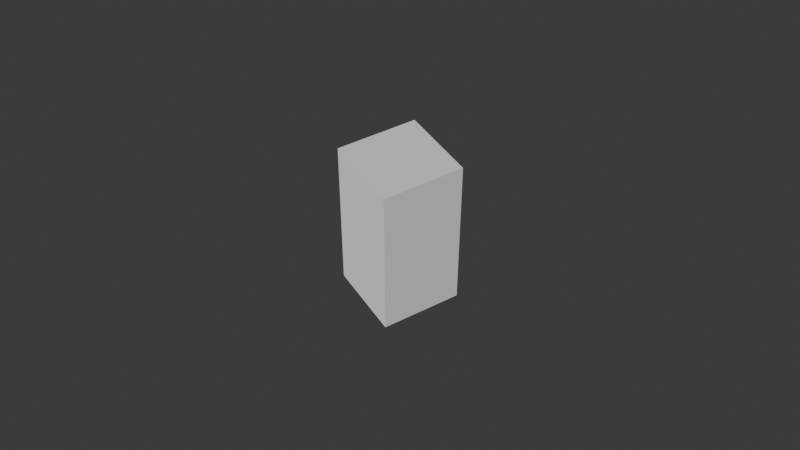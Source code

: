# Source: Agent.blend  (saved by Blender 5.0.119; exported with 4.5.12 LTS)
import bpy
from mathutils import Matrix  # noqa: F401  (used for matrix-valued properties, if any)

bpy.ops.wm.read_factory_settings(use_empty=True)
scene = bpy.context.scene
scene.name = 'Scene'

# ---- collections
col_game_assets = bpy.data.collections.new('Game_Assets'); scene.collection.children.link(col_game_assets)

# ---- world
world_world = bpy.data.worlds.new('World'); scene.world = world_world
world_world.use_nodes = True; world_world.node_tree.nodes.clear()
_N = world_world.node_tree.nodes; _L = world_world.node_tree.links
n0 = _N.new('ShaderNodeOutputWorld'); n0.name = 'World Output'; n0.location = (200, 100)
n1 = _N.new('ShaderNodeBackground'); n1.name = 'Background'; n1.location = (-200, 100)
n1.inputs[0].default_value = (0.05088, 0.05088, 0.05088, 1.0)
_L.new(n1.outputs[0], n0.inputs[0])
n0.is_active_output = True
world_world.color = (0.05088, 0.05088, 0.05088)
world_world.sun_shadow_jitter_overblur = 0.0

# ---- cameras
cam_camera = bpy.data.cameras.new('Camera')

# ---- meshes
me_cube = bpy.data.meshes.new('Cube')
me_cube.from_pydata([(0.25, 0.25, -0.5), (0.25, 0.25, 0.5), (0.25, 0.25, -0.5), (0.25, 0.25, 0.5), (0.25, -0.25, -0.5), (0.25, -0.25, 0.5), (-0.25, 0.25, -0.5), (-0.25, 0.25, 0.5), (-0.25, 0.25, -0.5), (-0.25, 0.25, 0.5), (-0.25, -0.25, 0.5), (-0.25, -0.25, -0.5)], [], [(7, 1, 3, 9), (8, 9, 3, 2), (1, 0, 2, 3), (6, 0, 4, 11), (0, 1, 5, 4), (1, 7, 10, 5), (0, 6, 8, 2), (10, 11, 4, 5), (6, 11, 10, 7, 9, 8)])
_uv = me_cube.uv_layers.new(name='UVMap')
_uv.uv.foreach_set('vector', [0.75, 0.5, 0.625, 0.5, 0.625, 0.5, 0.75, 0.5, 0.375, 0.375, 0.625, 0.375, 0.625, 0.5, 0.375, 0.5, 0.625, 0.5, 0.375, 0.5, 0.375, 0.5, 0.625, 0.5, 0.25, 0.5, 0.375, 0.5, 0.375, 0.625, 0.25, 0.625, 0.375, 0.5, 0.625, 0.5, 0.625, 0.625, 0.375, 0.625, 0.625, 0.5, 0.75, 0.5, 0.75, 0.625, 0.625, 0.625, 0.375, 0.5, 0.25, 0.5, 0.25, 0.5, 0.375, 0.5, 0.75, 0.625, 0.25, 0.625, 0.375, 0.625, 0.625, 0.625, 0.25, 0.5, 0.25, 0.625, 0.75, 0.625, 0.75, 0.5, 0.625, 0.375, 0.25, 0.5])
me_cube.update()

# ---- objects
ob_agent = bpy.data.objects.new('Agent', me_cube)
ob_camera = bpy.data.objects.new('Camera', cam_camera)
ob_camerapivot = bpy.data.objects.new('CameraPivot', None)

# ---- transforms, parenting, visibility, modifiers, constraints
ob_agent.parent = ob_camerapivot
ob_agent.location = (0.0, 0.0, 0.0)
ob_camera.parent = ob_camerapivot
ob_camera.location = (4.036, -2.444, 4.369)
ob_camera.rotation_euler = (0.8238, -1.211e-07, 1.026)
ob_camerapivot.location = (0.0, 0.0, 0.0)

# ---- collection membership
col_game_assets.objects.link(ob_agent)
col_game_assets.objects.link(ob_camera)
col_game_assets.objects.link(ob_camerapivot)

# ---- scene / render settings (as saved in the file)
scene.camera = ob_camera
scene.frame_start = 1; scene.frame_end = 250; scene.frame_set(1)
scene.render.engine = 'BLENDER_EEVEE_NEXT'
scene.render.bake_bias = 0.0
scene.render.bake_samples = 0
scene.cycles.sampling_pattern = 'TABULATED_SOBOL'
scene.eevee.use_volume_custom_range = False
bpy.context.view_layer.update()

# ---- added for rendering (the .blend has no usable light): sun
light_auto_sun = bpy.data.lights.new('AutoSun', 'SUN')
light_auto_sun.energy = 3.0
light_auto_sun.angle = 0.0523599
ob_auto_sun = bpy.data.objects.new('AutoSun', light_auto_sun)
scene.collection.objects.link(ob_auto_sun)
ob_auto_sun.rotation_euler = (0.872665, 0.174533, 0.523599)
bpy.context.view_layer.update()
